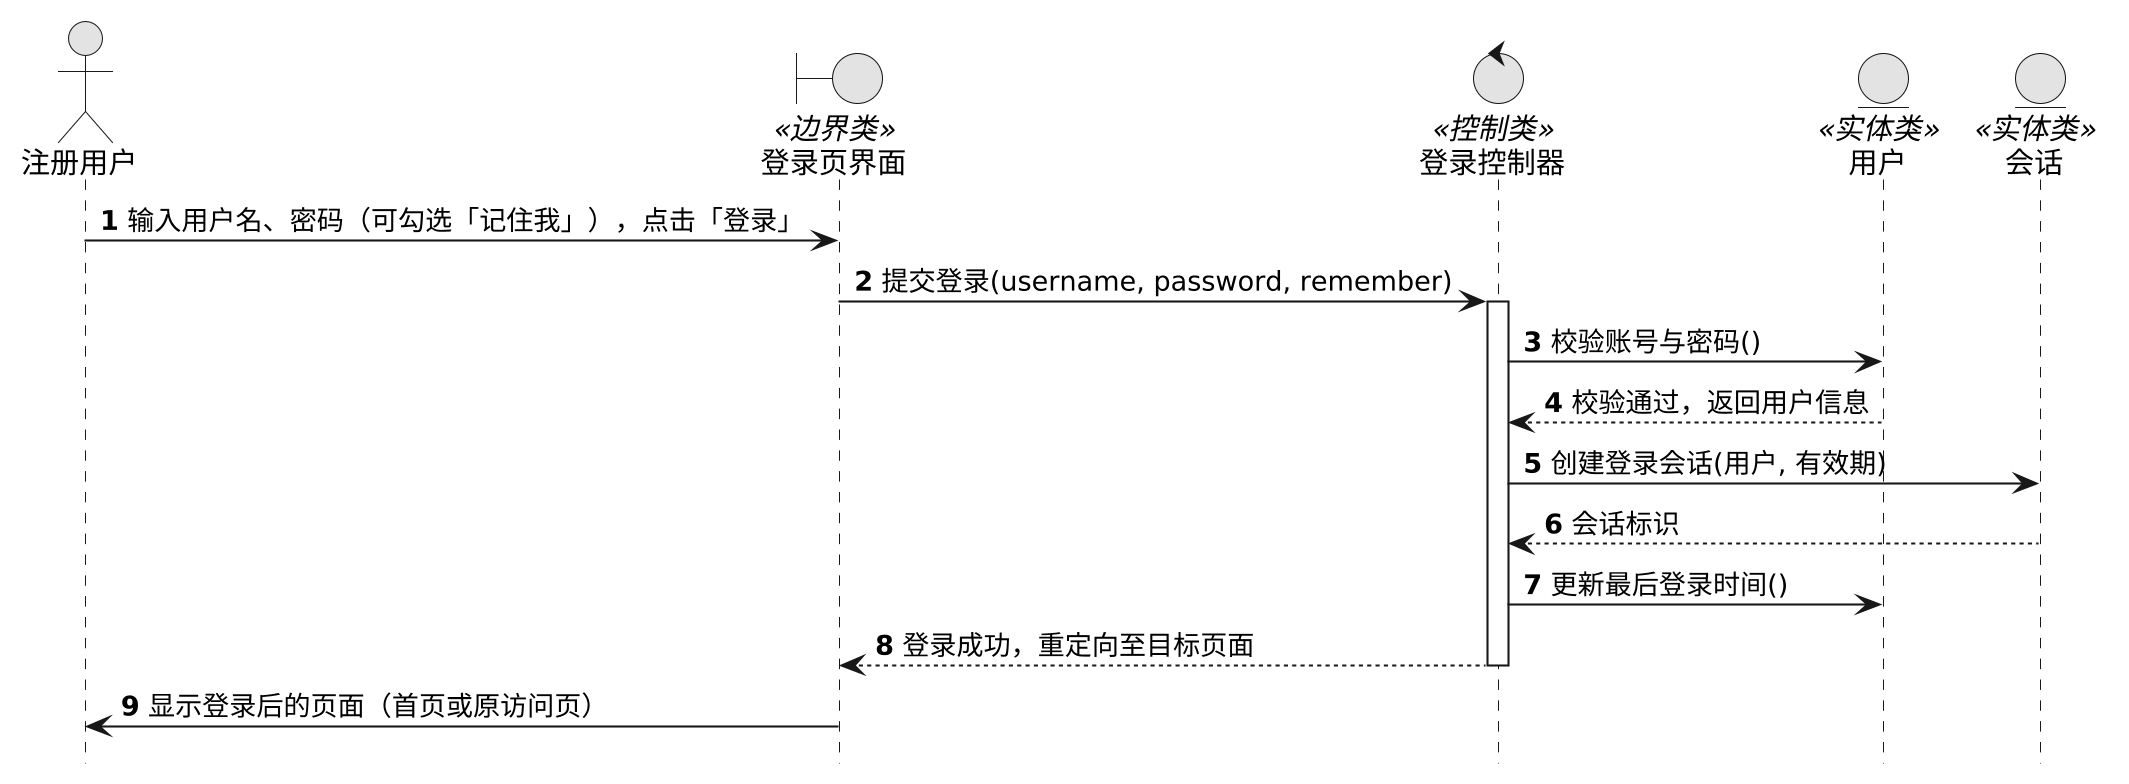

The diagram above was rendered by PlantUML. Its source (embedded in the PNG):
@startuml
skinparam monochrome true
skinparam dpi 200
skinparam shadowing false
hide footbox
autonumber

actor "注册用户" as User
boundary "登录页界面" as UI <<边界类>>
control "登录控制器" as Ctrl <<控制类>>
entity "用户" as EUser <<实体类>>
entity "会话" as ESession <<实体类>>

User -> UI : 输入用户名、密码（可勾选「记住我」），点击「登录」
UI -> Ctrl : 提交登录(username, password, remember)
activate Ctrl
Ctrl -> EUser : 校验账号与密码()
EUser --> Ctrl : 校验通过，返回用户信息
Ctrl -> ESession : 创建登录会话(用户, 有效期)
ESession --> Ctrl : 会话标识
Ctrl -> EUser : 更新最后登录时间()
Ctrl --> UI : 登录成功，重定向至目标页面
deactivate Ctrl
UI -> User : 显示登录后的页面（首页或原访问页）
@enduml